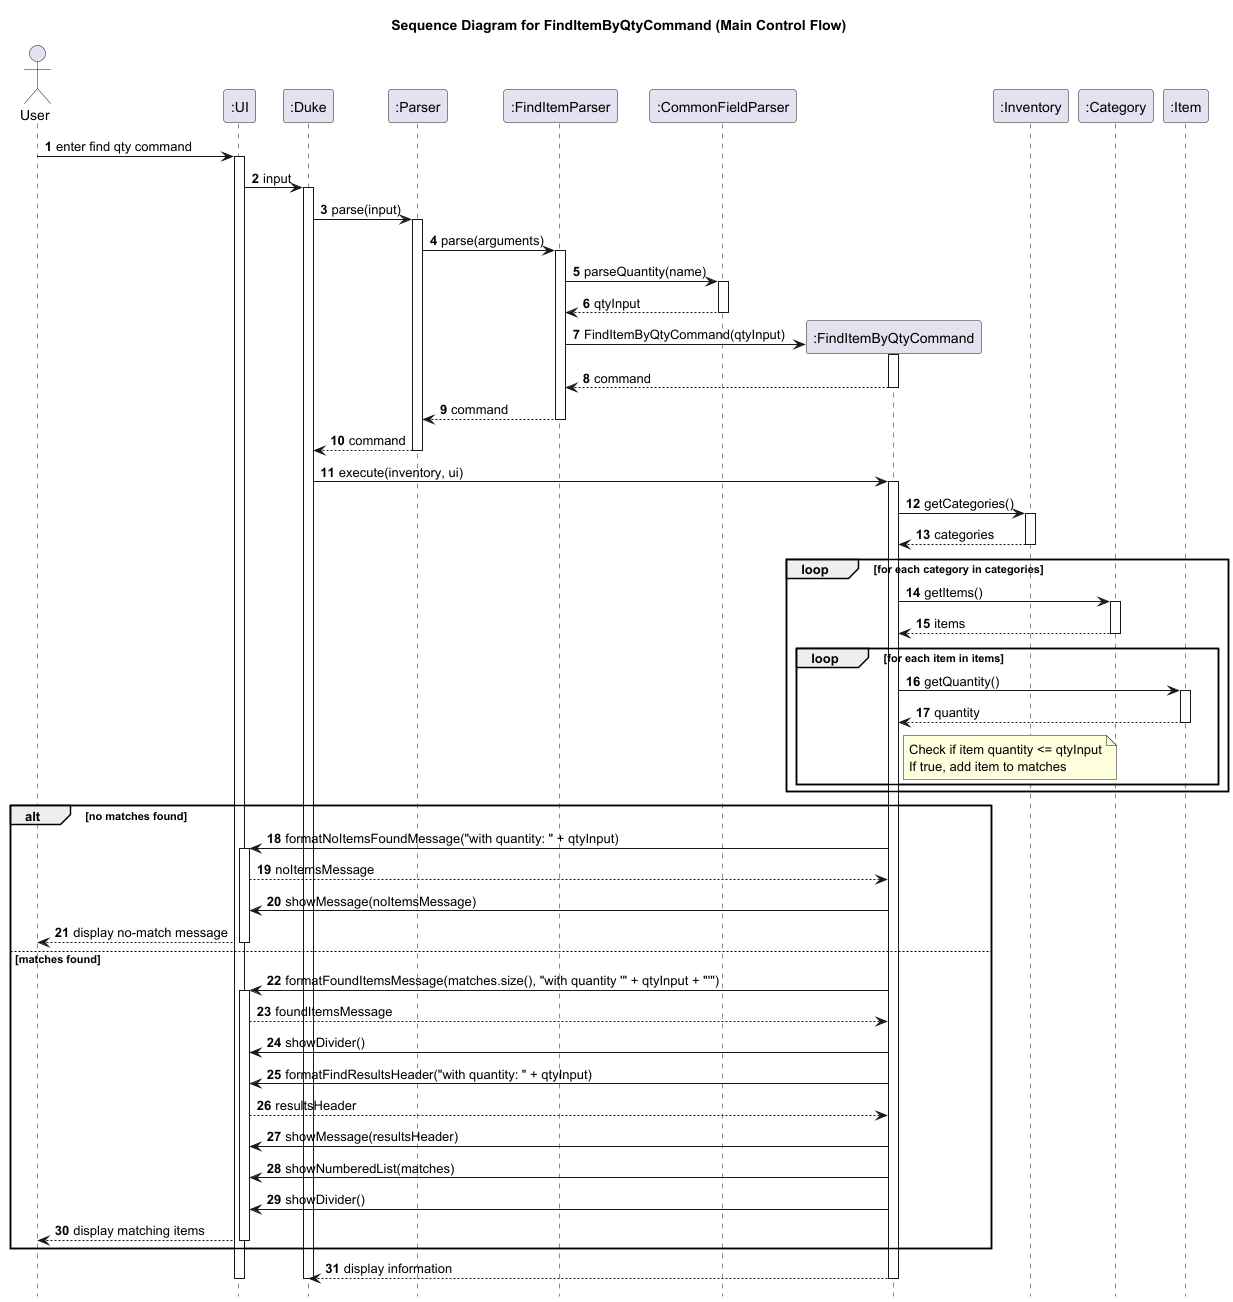

The diagram above was rendered by PlantUML. Its source (embedded in the PNG):
@startuml
title Sequence Diagram for FindItemByQtyCommand (Main Control Flow)

autonumber
hide footbox

actor User
participant ":UI" as UI
participant ":Duke" as Duke
participant ":Parser" as Parser
participant ":FindItemParser" as FindItemParser
participant ":CommonFieldParser" as CommonFieldParser
participant ":FindItemByQtyCommand" as FindItemByQtyCommand
participant ":Inventory" as Inventory
participant ":Category" as Category
participant ":Item" as Item

User -> UI: enter find qty command
activate UI
UI -> Duke: input
activate Duke
Duke -> Parser: parse(input)
activate Parser

Parser -> FindItemParser: parse(arguments)
activate FindItemParser
FindItemParser -> CommonFieldParser: parseQuantity(name)
activate CommonFieldParser
CommonFieldParser --> FindItemParser: qtyInput
deactivate CommonFieldParser

create FindItemByQtyCommand
FindItemParser -> FindItemByQtyCommand: FindItemByQtyCommand(qtyInput)
activate FindItemByQtyCommand
FindItemByQtyCommand --> FindItemParser: command
deactivate FindItemByQtyCommand
FindItemParser --> Parser: command
deactivate FindItemParser
Parser --> Duke: command
deactivate Parser

Duke -> FindItemByQtyCommand: execute(inventory, ui)
activate FindItemByQtyCommand
FindItemByQtyCommand -> Inventory: getCategories()
activate Inventory
Inventory --> FindItemByQtyCommand: categories
deactivate Inventory

loop for each category in categories
    FindItemByQtyCommand -> Category: getItems()
    activate Category
    Category --> FindItemByQtyCommand: items
    deactivate Category

    loop for each item in items
        FindItemByQtyCommand -> Item: getQuantity()
        activate Item
        Item --> FindItemByQtyCommand: quantity
        deactivate Item

        note right of FindItemByQtyCommand
            Check if item quantity <= qtyInput
            If true, add item to matches
        end note
    end
end

alt no matches found
    FindItemByQtyCommand -> UI: formatNoItemsFoundMessage("with quantity: " + qtyInput)
    activate UI
    UI --> FindItemByQtyCommand: noItemsMessage
    FindItemByQtyCommand -> UI: showMessage(noItemsMessage)
    UI --> User: display no-match message
    deactivate UI
else matches found
    FindItemByQtyCommand -> UI: formatFoundItemsMessage(matches.size(), "with quantity '" + qtyInput + "'")
    activate UI
    UI --> FindItemByQtyCommand: foundItemsMessage
    FindItemByQtyCommand -> UI: showDivider()
    FindItemByQtyCommand -> UI: formatFindResultsHeader("with quantity: " + qtyInput)
    UI --> FindItemByQtyCommand: resultsHeader
    FindItemByQtyCommand -> UI: showMessage(resultsHeader)
    FindItemByQtyCommand -> UI: showNumberedList(matches)
    FindItemByQtyCommand -> UI: showDivider()
    UI --> User: display matching items
    deactivate UI
end

FindItemByQtyCommand --> Duke: display information
deactivate FindItemByQtyCommand
deactivate Duke
deactivate UI
@enduml